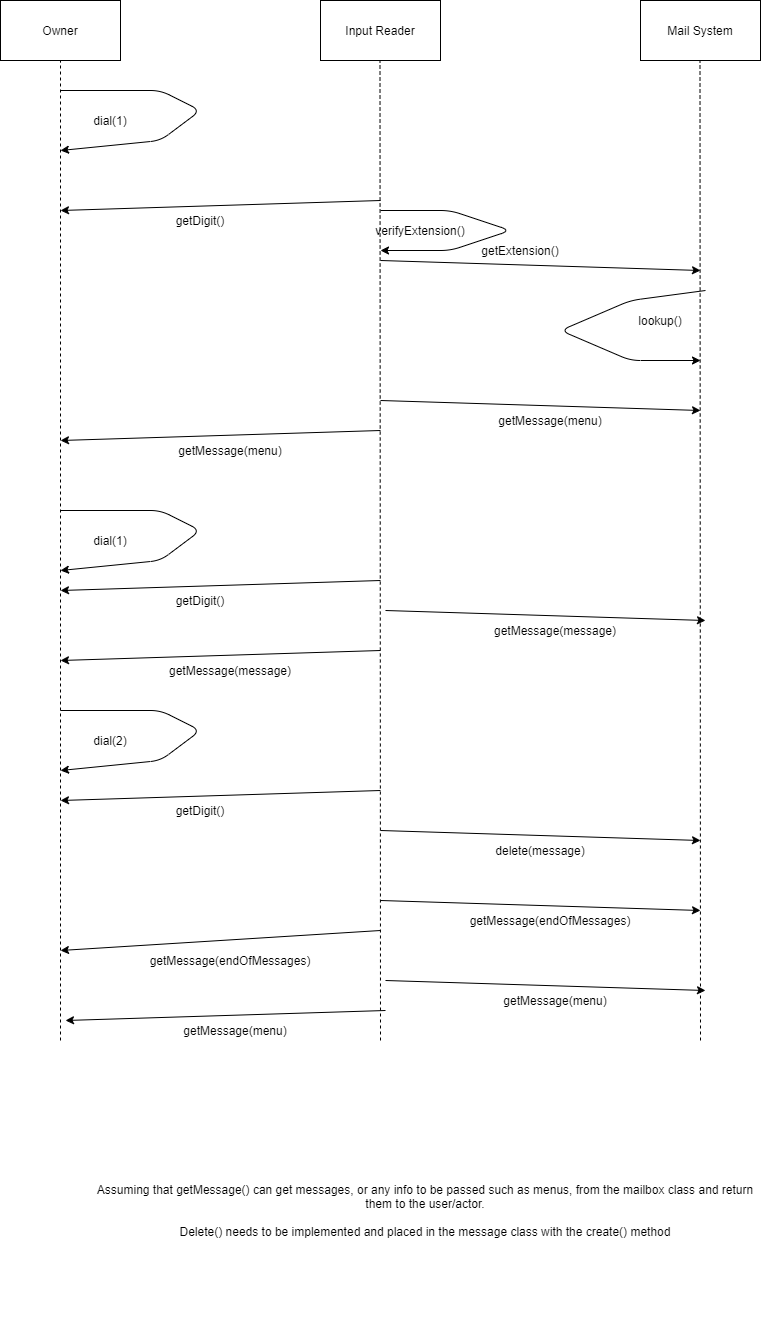

The diagram above was exported from draw.io. Its source (the exported page's mxGraphModel, read from the mxfile embedded in the PNG):
<mxGraphModel dx="780" dy="1144" grid="1" gridSize="10" guides="1" tooltips="1" connect="1" arrows="1" fold="1" page="1" pageScale="1" pageWidth="850" pageHeight="1100" math="0" shadow="0">
  <root>
    <mxCell id="0" />
    <mxCell id="1" parent="0" />
    <mxCell id="cj-haHmvUn_wAjEtV5QJ-1" value="Owner" style="rounded=0;whiteSpace=wrap;html=1;" vertex="1" parent="1">
      <mxGeometry x="40" y="40" width="120" height="60" as="geometry" />
    </mxCell>
    <mxCell id="cj-haHmvUn_wAjEtV5QJ-2" value="Mail System" style="rounded=0;whiteSpace=wrap;html=1;" vertex="1" parent="1">
      <mxGeometry x="680" y="40" width="120" height="60" as="geometry" />
    </mxCell>
    <mxCell id="cj-haHmvUn_wAjEtV5QJ-3" value="Input Reader" style="rounded=0;whiteSpace=wrap;html=1;" vertex="1" parent="1">
      <mxGeometry x="360" y="40" width="120" height="60" as="geometry" />
    </mxCell>
    <mxCell id="cj-haHmvUn_wAjEtV5QJ-4" value="" style="endArrow=none;dashed=1;html=1;entryX=0.5;entryY=1;entryDx=0;entryDy=0;" edge="1" parent="1" target="cj-haHmvUn_wAjEtV5QJ-1">
      <mxGeometry width="50" height="50" relative="1" as="geometry">
        <mxPoint x="100" y="1080" as="sourcePoint" />
        <mxPoint x="320" y="560" as="targetPoint" />
      </mxGeometry>
    </mxCell>
    <mxCell id="cj-haHmvUn_wAjEtV5QJ-5" value="" style="endArrow=none;dashed=1;html=1;entryX=0.5;entryY=1;entryDx=0;entryDy=0;" edge="1" parent="1">
      <mxGeometry width="50" height="50" relative="1" as="geometry">
        <mxPoint x="420" y="1080" as="sourcePoint" />
        <mxPoint x="419.5" y="100" as="targetPoint" />
      </mxGeometry>
    </mxCell>
    <mxCell id="cj-haHmvUn_wAjEtV5QJ-6" value="" style="endArrow=none;dashed=1;html=1;entryX=0.5;entryY=1;entryDx=0;entryDy=0;" edge="1" parent="1">
      <mxGeometry width="50" height="50" relative="1" as="geometry">
        <mxPoint x="740" y="1080" as="sourcePoint" />
        <mxPoint x="739.5" y="100" as="targetPoint" />
      </mxGeometry>
    </mxCell>
    <mxCell id="cj-haHmvUn_wAjEtV5QJ-7" value="" style="endArrow=classic;html=1;" edge="1" parent="1">
      <mxGeometry width="50" height="50" relative="1" as="geometry">
        <mxPoint x="100" y="550" as="sourcePoint" />
        <mxPoint x="100" y="610" as="targetPoint" />
        <Array as="points">
          <mxPoint x="200" y="550" />
          <mxPoint x="240" y="570" />
          <mxPoint x="200" y="600" />
        </Array>
      </mxGeometry>
    </mxCell>
    <mxCell id="cj-haHmvUn_wAjEtV5QJ-9" value="dial(1)" style="text;html=1;strokeColor=none;fillColor=none;align=center;verticalAlign=middle;whiteSpace=wrap;rounded=0;" vertex="1" parent="1">
      <mxGeometry x="130" y="570" width="40" height="20" as="geometry" />
    </mxCell>
    <mxCell id="cj-haHmvUn_wAjEtV5QJ-10" value="" style="endArrow=classic;html=1;" edge="1" parent="1">
      <mxGeometry width="50" height="50" relative="1" as="geometry">
        <mxPoint x="420" y="240" as="sourcePoint" />
        <mxPoint x="100" y="250" as="targetPoint" />
      </mxGeometry>
    </mxCell>
    <mxCell id="cj-haHmvUn_wAjEtV5QJ-12" value="getDigit()" style="text;html=1;strokeColor=none;fillColor=none;align=center;verticalAlign=middle;whiteSpace=wrap;rounded=0;" vertex="1" parent="1">
      <mxGeometry x="220" y="250" width="40" height="20" as="geometry" />
    </mxCell>
    <mxCell id="cj-haHmvUn_wAjEtV5QJ-13" value="" style="endArrow=classic;html=1;" edge="1" parent="1">
      <mxGeometry width="50" height="50" relative="1" as="geometry">
        <mxPoint x="745" y="330" as="sourcePoint" />
        <mxPoint x="740" y="400" as="targetPoint" />
        <Array as="points">
          <mxPoint x="670" y="340" />
          <mxPoint x="600" y="370" />
          <mxPoint x="670" y="400" />
        </Array>
      </mxGeometry>
    </mxCell>
    <mxCell id="cj-haHmvUn_wAjEtV5QJ-14" value="lookup()" style="text;html=1;strokeColor=none;fillColor=none;align=center;verticalAlign=middle;whiteSpace=wrap;rounded=0;" vertex="1" parent="1">
      <mxGeometry x="680" y="350" width="40" height="20" as="geometry" />
    </mxCell>
    <mxCell id="cj-haHmvUn_wAjEtV5QJ-16" value="" style="endArrow=classic;html=1;" edge="1" parent="1">
      <mxGeometry width="50" height="50" relative="1" as="geometry">
        <mxPoint x="420" y="300" as="sourcePoint" />
        <mxPoint x="740" y="310" as="targetPoint" />
      </mxGeometry>
    </mxCell>
    <mxCell id="cj-haHmvUn_wAjEtV5QJ-17" value="getExtension()" style="text;html=1;strokeColor=none;fillColor=none;align=center;verticalAlign=middle;whiteSpace=wrap;rounded=0;" vertex="1" parent="1">
      <mxGeometry x="540" y="280" width="40" height="20" as="geometry" />
    </mxCell>
    <mxCell id="cj-haHmvUn_wAjEtV5QJ-19" value="" style="endArrow=classic;html=1;" edge="1" parent="1">
      <mxGeometry width="50" height="50" relative="1" as="geometry">
        <mxPoint x="420" y="440" as="sourcePoint" />
        <mxPoint x="740" y="450" as="targetPoint" />
      </mxGeometry>
    </mxCell>
    <mxCell id="cj-haHmvUn_wAjEtV5QJ-21" value="getMessage(menu)" style="text;html=1;strokeColor=none;fillColor=none;align=center;verticalAlign=middle;whiteSpace=wrap;rounded=0;" vertex="1" parent="1">
      <mxGeometry x="570" y="450" width="40" height="20" as="geometry" />
    </mxCell>
    <mxCell id="cj-haHmvUn_wAjEtV5QJ-22" value="" style="endArrow=classic;html=1;" edge="1" parent="1">
      <mxGeometry width="50" height="50" relative="1" as="geometry">
        <mxPoint x="420" y="250" as="sourcePoint" />
        <mxPoint x="420" y="290" as="targetPoint" />
        <Array as="points">
          <mxPoint x="490" y="250" />
          <mxPoint x="550" y="270" />
          <mxPoint x="490" y="290" />
        </Array>
      </mxGeometry>
    </mxCell>
    <mxCell id="cj-haHmvUn_wAjEtV5QJ-24" value="verifyExtension()" style="text;html=1;strokeColor=none;fillColor=none;align=center;verticalAlign=middle;whiteSpace=wrap;rounded=0;" vertex="1" parent="1">
      <mxGeometry x="440" y="260" width="40" height="20" as="geometry" />
    </mxCell>
    <mxCell id="cj-haHmvUn_wAjEtV5QJ-26" value="" style="endArrow=classic;html=1;" edge="1" parent="1">
      <mxGeometry width="50" height="50" relative="1" as="geometry">
        <mxPoint x="420" y="470" as="sourcePoint" />
        <mxPoint x="100" y="480" as="targetPoint" />
      </mxGeometry>
    </mxCell>
    <mxCell id="cj-haHmvUn_wAjEtV5QJ-27" value="getMessage(menu)" style="text;html=1;strokeColor=none;fillColor=none;align=center;verticalAlign=middle;whiteSpace=wrap;rounded=0;" vertex="1" parent="1">
      <mxGeometry x="250" y="480" width="40" height="20" as="geometry" />
    </mxCell>
    <mxCell id="cj-haHmvUn_wAjEtV5QJ-28" value="" style="endArrow=classic;html=1;" edge="1" parent="1">
      <mxGeometry width="50" height="50" relative="1" as="geometry">
        <mxPoint x="425" y="650" as="sourcePoint" />
        <mxPoint x="745" y="660" as="targetPoint" />
      </mxGeometry>
    </mxCell>
    <mxCell id="cj-haHmvUn_wAjEtV5QJ-29" value="getMessage(message)" style="text;html=1;strokeColor=none;fillColor=none;align=center;verticalAlign=middle;whiteSpace=wrap;rounded=0;" vertex="1" parent="1">
      <mxGeometry x="575" y="660" width="40" height="20" as="geometry" />
    </mxCell>
    <mxCell id="cj-haHmvUn_wAjEtV5QJ-31" value="" style="endArrow=classic;html=1;" edge="1" parent="1">
      <mxGeometry width="50" height="50" relative="1" as="geometry">
        <mxPoint x="420" y="690" as="sourcePoint" />
        <mxPoint x="100" y="700" as="targetPoint" />
      </mxGeometry>
    </mxCell>
    <mxCell id="cj-haHmvUn_wAjEtV5QJ-32" value="getMessage(message)" style="text;html=1;strokeColor=none;fillColor=none;align=center;verticalAlign=middle;whiteSpace=wrap;rounded=0;" vertex="1" parent="1">
      <mxGeometry x="250" y="700" width="40" height="20" as="geometry" />
    </mxCell>
    <mxCell id="cj-haHmvUn_wAjEtV5QJ-33" value="" style="endArrow=classic;html=1;" edge="1" parent="1">
      <mxGeometry width="50" height="50" relative="1" as="geometry">
        <mxPoint x="100" y="130" as="sourcePoint" />
        <mxPoint x="100" y="190" as="targetPoint" />
        <Array as="points">
          <mxPoint x="200" y="130" />
          <mxPoint x="240" y="150" />
          <mxPoint x="200" y="180" />
        </Array>
      </mxGeometry>
    </mxCell>
    <mxCell id="cj-haHmvUn_wAjEtV5QJ-34" value="dial(1)" style="text;html=1;strokeColor=none;fillColor=none;align=center;verticalAlign=middle;whiteSpace=wrap;rounded=0;" vertex="1" parent="1">
      <mxGeometry x="130" y="150" width="40" height="20" as="geometry" />
    </mxCell>
    <mxCell id="cj-haHmvUn_wAjEtV5QJ-35" value="" style="endArrow=classic;html=1;" edge="1" parent="1">
      <mxGeometry width="50" height="50" relative="1" as="geometry">
        <mxPoint x="420" y="620" as="sourcePoint" />
        <mxPoint x="100" y="630" as="targetPoint" />
      </mxGeometry>
    </mxCell>
    <mxCell id="cj-haHmvUn_wAjEtV5QJ-36" value="getDigit()" style="text;html=1;strokeColor=none;fillColor=none;align=center;verticalAlign=middle;whiteSpace=wrap;rounded=0;" vertex="1" parent="1">
      <mxGeometry x="220" y="630" width="40" height="20" as="geometry" />
    </mxCell>
    <mxCell id="cj-haHmvUn_wAjEtV5QJ-37" value="" style="endArrow=classic;html=1;" edge="1" parent="1">
      <mxGeometry width="50" height="50" relative="1" as="geometry">
        <mxPoint x="100" y="750" as="sourcePoint" />
        <mxPoint x="100" y="810" as="targetPoint" />
        <Array as="points">
          <mxPoint x="200" y="750" />
          <mxPoint x="240" y="770" />
          <mxPoint x="200" y="800" />
        </Array>
      </mxGeometry>
    </mxCell>
    <mxCell id="cj-haHmvUn_wAjEtV5QJ-38" value="dial(2)" style="text;html=1;strokeColor=none;fillColor=none;align=center;verticalAlign=middle;whiteSpace=wrap;rounded=0;" vertex="1" parent="1">
      <mxGeometry x="130" y="770" width="40" height="20" as="geometry" />
    </mxCell>
    <mxCell id="cj-haHmvUn_wAjEtV5QJ-39" value="" style="endArrow=classic;html=1;" edge="1" parent="1">
      <mxGeometry width="50" height="50" relative="1" as="geometry">
        <mxPoint x="420" y="830" as="sourcePoint" />
        <mxPoint x="100" y="840" as="targetPoint" />
      </mxGeometry>
    </mxCell>
    <mxCell id="cj-haHmvUn_wAjEtV5QJ-40" value="getDigit()" style="text;html=1;strokeColor=none;fillColor=none;align=center;verticalAlign=middle;whiteSpace=wrap;rounded=0;" vertex="1" parent="1">
      <mxGeometry x="220" y="840" width="40" height="20" as="geometry" />
    </mxCell>
    <mxCell id="cj-haHmvUn_wAjEtV5QJ-41" value="" style="endArrow=classic;html=1;" edge="1" parent="1">
      <mxGeometry width="50" height="50" relative="1" as="geometry">
        <mxPoint x="420" y="870" as="sourcePoint" />
        <mxPoint x="740" y="880" as="targetPoint" />
      </mxGeometry>
    </mxCell>
    <mxCell id="cj-haHmvUn_wAjEtV5QJ-43" value="delete(message)" style="text;html=1;strokeColor=none;fillColor=none;align=center;verticalAlign=middle;whiteSpace=wrap;rounded=0;" vertex="1" parent="1">
      <mxGeometry x="560" y="880" width="40" height="20" as="geometry" />
    </mxCell>
    <mxCell id="cj-haHmvUn_wAjEtV5QJ-44" value="" style="endArrow=classic;html=1;" edge="1" parent="1">
      <mxGeometry width="50" height="50" relative="1" as="geometry">
        <mxPoint x="420" y="940" as="sourcePoint" />
        <mxPoint x="740" y="950" as="targetPoint" />
      </mxGeometry>
    </mxCell>
    <mxCell id="cj-haHmvUn_wAjEtV5QJ-45" value="getMessage(endOfMessages)" style="text;html=1;strokeColor=none;fillColor=none;align=center;verticalAlign=middle;whiteSpace=wrap;rounded=0;" vertex="1" parent="1">
      <mxGeometry x="570" y="950" width="40" height="20" as="geometry" />
    </mxCell>
    <mxCell id="cj-haHmvUn_wAjEtV5QJ-46" value="" style="endArrow=classic;html=1;" edge="1" parent="1">
      <mxGeometry width="50" height="50" relative="1" as="geometry">
        <mxPoint x="420" y="970" as="sourcePoint" />
        <mxPoint x="100" y="990" as="targetPoint" />
      </mxGeometry>
    </mxCell>
    <mxCell id="cj-haHmvUn_wAjEtV5QJ-47" value="getMessage(endOfMessages)" style="text;html=1;strokeColor=none;fillColor=none;align=center;verticalAlign=middle;whiteSpace=wrap;rounded=0;" vertex="1" parent="1">
      <mxGeometry x="250" y="990" width="40" height="20" as="geometry" />
    </mxCell>
    <mxCell id="cj-haHmvUn_wAjEtV5QJ-49" value="" style="endArrow=classic;html=1;" edge="1" parent="1">
      <mxGeometry width="50" height="50" relative="1" as="geometry">
        <mxPoint x="425" y="1020" as="sourcePoint" />
        <mxPoint x="745" y="1030" as="targetPoint" />
      </mxGeometry>
    </mxCell>
    <mxCell id="cj-haHmvUn_wAjEtV5QJ-50" value="getMessage(menu)" style="text;html=1;strokeColor=none;fillColor=none;align=center;verticalAlign=middle;whiteSpace=wrap;rounded=0;" vertex="1" parent="1">
      <mxGeometry x="575" y="1030" width="40" height="20" as="geometry" />
    </mxCell>
    <mxCell id="cj-haHmvUn_wAjEtV5QJ-51" value="" style="endArrow=classic;html=1;" edge="1" parent="1">
      <mxGeometry width="50" height="50" relative="1" as="geometry">
        <mxPoint x="425" y="1050" as="sourcePoint" />
        <mxPoint x="105" y="1060" as="targetPoint" />
      </mxGeometry>
    </mxCell>
    <mxCell id="cj-haHmvUn_wAjEtV5QJ-52" value="getMessage(menu)" style="text;html=1;strokeColor=none;fillColor=none;align=center;verticalAlign=middle;whiteSpace=wrap;rounded=0;" vertex="1" parent="1">
      <mxGeometry x="255" y="1060" width="40" height="20" as="geometry" />
    </mxCell>
    <mxCell id="cj-haHmvUn_wAjEtV5QJ-53" value="Assuming that getMessage() can get messages, or any info to be passed such as menus, from the mailbox class and return them to the user/actor.&lt;br&gt;&lt;br&gt;Delete() needs to be implemented and placed in the message class with the create() method" style="text;html=1;strokeColor=none;fillColor=none;align=center;verticalAlign=middle;whiteSpace=wrap;rounded=0;" vertex="1" parent="1">
      <mxGeometry x="130" y="1140" width="670" height="220" as="geometry" />
    </mxCell>
  </root>
</mxGraphModel>